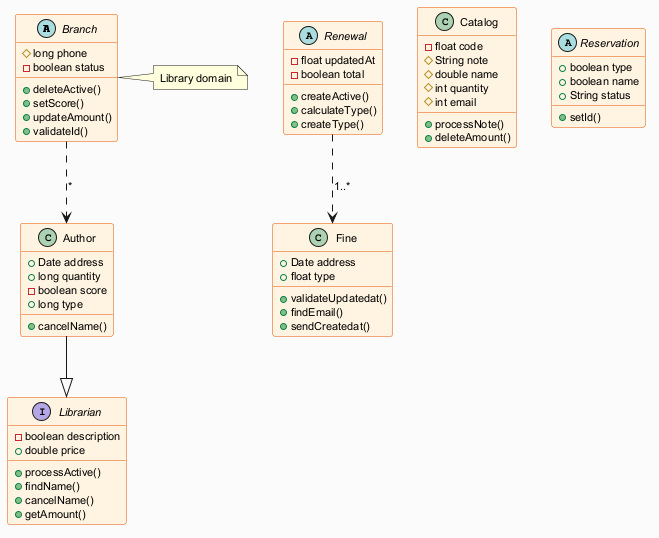

The diagram above was rendered by PlantUML. Its source (embedded in the PNG):
@startuml
skinparam backgroundColor #FAFAFA
skinparam classBackgroundColor #FFF3E0
skinparam classBorderColor #E65100
skinparam defaultFontSize 11
abstract class Branch {
  #long phone
  -boolean status
  +deleteActive()
  +setScore()
  +updateAmount()
  +validateId()
}
class Fine {
  +Date address
  +float type
  +validateUpdatedat()
  +findEmail()
  +sendCreatedat()
}
interface Librarian {
  -boolean description
  +double price
  +processActive()
  +findName()
  +cancelName()
  +getAmount()
}
class Catalog {
  -float code
  #String note
  #double name
  #int quantity
  #int email
  +processNote()
  +deleteAmount()
}
abstract class Renewal {
  -float updatedAt
  -boolean total
  +createActive()
  +calculateType()
  +createType()
}
class Author {
  +Date address
  +long quantity
  -boolean score
  +long type
  +cancelName()
}
abstract class Reservation {
  +boolean type
  +boolean name
  +String status
  +setId()
}
Renewal ..> Fine : "1..*"
Author --|> Librarian
Branch ..> Author : "*"
note right of Branch : Library domain
@enduml